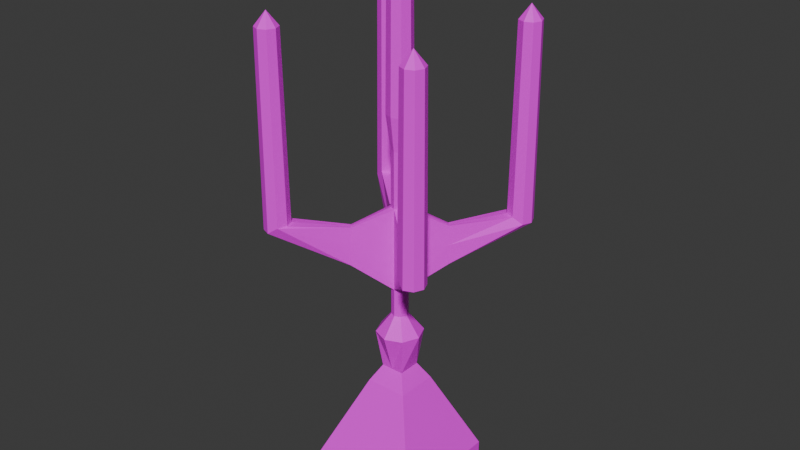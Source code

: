 # Source: candelabra1.blend  (saved by Blender 5.0.119; exported with 4.5.12 LTS)
import bpy
from mathutils import Matrix  # noqa: F401  (used for matrix-valued properties, if any)

bpy.ops.wm.read_factory_settings(use_empty=True)
scene = bpy.context.scene
scene.name = 'Scene'

# ---- collections
col_collection = bpy.data.collections.new('Collection'); scene.collection.children.link(col_collection)

# ---- images (referenced by path relative to the original .blend; pixels are not part of the script)
import os
ASSET_DIR = os.environ.get("B2B_ASSET_DIR", "")  # directory of the original .blend (textures are referenced by path, not embedded)
HERE = os.path.dirname(os.path.abspath(__file__))  # packed textures are extracted next to this script under _unpacked/

def load_image(name, relpath, width, height, colorspace="sRGB"):
    """Load a texture the original file referenced (path relative to the .blend, or extracted next to this script)."""
    p = next((c for c in (os.path.join(HERE, relpath), os.path.join(ASSET_DIR, relpath)) if relpath and os.path.exists(c)), "")
    if p:
        img = bpy.data.images.load(p, check_existing=True)
        img.name = name
    else:  # same state as the original file: an image datablock whose file is absent (Cycles renders it pink)
        img = bpy.data.images.new(name, width, height)
        img.source = "FILE"
        img.filepath = "//" + (relpath or name)
    img.colorspace_settings.name = colorspace
    return img
img_candelabra1 = load_image('candelabra1', 'candelabra1.png', 1024, 1024, 'sRGB')

# ---- materials (node trees are filled in below, after node groups)
mat_candelabra1 = bpy.data.materials.new('candelabra1')
mat_candelabra1.alpha_threshold = 0.0
mat_candelabra1.use_backface_culling_lightprobe_volume = False
mat_candelabra1.roughness = 0.5
mat_candelabra1.line_color = (0.0, 0.0, 0.0, 1.0)

# ---- material node trees
mat_candelabra1.use_nodes = True; mat_candelabra1.node_tree.nodes.clear()
_N = mat_candelabra1.node_tree.nodes; _L = mat_candelabra1.node_tree.links
n0 = _N.new('ShaderNodeOutputMaterial'); n0.name = 'Material Output'; n0.location = (200, 100)
n1 = _N.new('ShaderNodeBsdfPrincipled'); n1.name = 'Principled BSDF'; n1.location = (-200, 100)
n2 = _N.new('ShaderNodeTexImage'); n2.name = 'Image Texture'; n2.location = (-490, 71)
n2.image = img_candelabra1
n2.interpolation = 'Closest'
_L.new(n1.outputs[0], n0.inputs[0])
_L.new(n2.outputs[0], n1.inputs[0])
n0.is_active_output = True

# ---- world
world_world = bpy.data.worlds.new('World'); scene.world = world_world
world_world.use_nodes = True; world_world.node_tree.nodes.clear()
_N = world_world.node_tree.nodes; _L = world_world.node_tree.links
n0 = _N.new('ShaderNodeOutputWorld'); n0.name = 'World Output'; n0.location = (200, 100)
n1 = _N.new('ShaderNodeBackground'); n1.name = 'Background'; n1.location = (-200, 100)
n1.inputs[0].default_value = (0.05088, 0.05088, 0.05088, 1.0)
_L.new(n1.outputs[0], n0.inputs[0])
n0.is_active_output = True
world_world.color = (0.05088, 0.05088, 0.05088)
world_world.sun_shadow_jitter_overblur = 0.0

# ---- meshes
me_cube_003 = bpy.data.meshes.new('Cube.003')
me_cube_003.from_pydata([(0.02, -0.02, 0.109), (0.054, -0.054, 0.03), (0.0, 0.0, 0.03), (0.054, 0.0, 0.03), (0.02, 0.0, 0.109), (0.0, -0.02, 0.109), (0.0, -0.054, 0.03), (0.011, -0.011, 0.125), (0.011, 0.0, 0.125), (0.0, -0.011, 0.125), (0.054, -0.054, -1.863e-09), (0.0055, -0.0055, 0.18), (0.0155, -0.0155, 0.162), (0.022, 0.0, 0.162), (0.0, -0.022, 0.162), (0.008, 0.0, 0.18), (0.0, -0.008, 0.18), (0.0055, -0.0055, 0.339), (0.008, 0.0, 0.339), (0.0, -0.008, 0.339), (0.0055, -0.0055, 0.286), (0.0, -0.008, 0.286), (0.008, 0.0, 0.286), (0.0, -0.008, 0.2072), (0.0055, -0.0055, 0.2072), (0.008, 0.0, 0.2072), (0.0824, -0.0656, 0.2695), (0.074, -0.06212, 0.2755), (0.08588, -0.074, 0.2695), (0.0824, -0.0824, 0.2695), (0.074, -0.08588, 0.2695), (0.0656, -0.0824, 0.2755), (0.06212, -0.074, 0.2755), (0.0656, -0.0656, 0.2755), (0.03344, -0.02579, 0.2682), (0.008, 0.0, 0.2466), (0.0, -0.008, 0.2466), (0.03163, -0.02863, 0.2682), (0.02879, -0.03044, 0.2682), (0.03291, -0.02991, 0.2313), (0.0297, -0.03135, 0.2313), (0.03435, -0.0267, 0.2313), (0.02905, -0.03108, 0.2497), (0.03408, -0.02605, 0.2497), (0.012, 0.0, 0.3705), (0.008485, -0.008485, 0.3705), (0.0, -0.012, 0.3705), (0.074, -0.06359, 0.4475), (0.08136, -0.06664, 0.4475), (0.08441, -0.074, 0.4475), (0.08136, -0.08136, 0.4475), (0.074, -0.08441, 0.4475), (0.06664, -0.08136, 0.4475), (0.06359, -0.074, 0.4475), (0.06664, -0.06664, 0.4475), (0.074, -0.074, 0.4605), (0.01041, 0.0, 0.5235), (0.007361, -0.007361, 0.5235), (0.0, -0.01041, 0.5235), (0.0, 0.0, 0.5365), (-0.02, -0.02, 0.109), (-0.054, -0.054, 0.03), (-0.054, 0.0, 0.03), (-0.02, 0.0, 0.109), (-0.011, -0.011, 0.125), (-0.011, 0.0, 0.125), (-0.054, -0.054, -1.863e-09), (-0.0055, -0.0055, 0.18), (-0.0155, -0.0155, 0.162), (-0.022, 0.0, 0.162), (-0.008, 0.0, 0.18), (-0.0055, -0.0055, 0.339), (-0.008, 0.0, 0.339), (-0.0055, -0.0055, 0.286), (-0.008, 0.0, 0.286), (-0.0055, -0.0055, 0.2072), (-0.008, 0.0, 0.2072), (-0.0824, -0.0656, 0.2695), (-0.074, -0.06212, 0.2755), (-0.08588, -0.074, 0.2695), (-0.0824, -0.0824, 0.2695), (-0.074, -0.08588, 0.2695), (-0.0656, -0.0824, 0.2755), (-0.06212, -0.074, 0.2755), (-0.0656, -0.0656, 0.2755), (-0.03344, -0.02579, 0.2682), (-0.008, 0.0, 0.2466), (-0.03163, -0.02863, 0.2682), (-0.02879, -0.03044, 0.2682), (-0.03291, -0.02991, 0.2313), (-0.0297, -0.03135, 0.2313), (-0.03435, -0.0267, 0.2313), (-0.02905, -0.03108, 0.2497), (-0.03408, -0.02605, 0.2497), (-0.012, 0.0, 0.3705), (-0.008485, -0.008485, 0.3705), (-0.074, -0.06359, 0.4475), (-0.08136, -0.06664, 0.4475), (-0.08441, -0.074, 0.4475), (-0.08136, -0.08136, 0.4475), (-0.074, -0.08441, 0.4475), (-0.06664, -0.08136, 0.4475), (-0.06359, -0.074, 0.4475), (-0.06664, -0.06664, 0.4475), (-0.074, -0.074, 0.4605), (-0.01041, 0.0, 0.5235), (-0.007361, -0.007361, 0.5235), (0.02, 0.02, 0.109), (0.054, 0.054, 0.03), (0.0, 0.02, 0.109), (0.0, 0.054, 0.03), (0.011, 0.011, 0.125), (0.0, 0.011, 0.125), (0.054, 0.054, -1.863e-09), (0.0055, 0.0055, 0.18), (0.0155, 0.0155, 0.162), (0.0, 0.022, 0.162), (0.0, 0.008, 0.18), (0.0055, 0.0055, 0.339), (0.0, 0.008, 0.339), (0.0055, 0.0055, 0.286), (0.0, 0.008, 0.286), (0.0, 0.008, 0.2072), (0.0055, 0.0055, 0.2072), (0.0824, 0.0656, 0.2695), (0.074, 0.06212, 0.2755), (0.08588, 0.074, 0.2695), (0.0824, 0.0824, 0.2695), (0.074, 0.08588, 0.2695), (0.0656, 0.0824, 0.2755), (0.06212, 0.074, 0.2755), (0.0656, 0.0656, 0.2755), (0.03344, 0.02579, 0.2682), (0.0, 0.008, 0.2466), (0.03163, 0.02863, 0.2682), (0.02879, 0.03044, 0.2682), (0.03291, 0.02991, 0.2313), (0.0297, 0.03135, 0.2313), (0.03435, 0.0267, 0.2313), (0.02905, 0.03108, 0.2497), (0.03408, 0.02605, 0.2497), (0.008485, 0.008485, 0.3705), (0.0, 0.012, 0.3705), (0.074, 0.06359, 0.4475), (0.08136, 0.06664, 0.4475), (0.08441, 0.074, 0.4475), (0.08136, 0.08136, 0.4475), (0.074, 0.08441, 0.4475), (0.06664, 0.08136, 0.4475), (0.06359, 0.074, 0.4475), (0.06664, 0.06664, 0.4475), (0.074, 0.074, 0.4605), (0.007361, 0.007361, 0.5235), (0.0, 0.01041, 0.5235), (-0.02, 0.02, 0.109), (-0.054, 0.054, 0.03), (-0.011, 0.011, 0.125), (-0.054, 0.054, -1.863e-09), (-0.0055, 0.0055, 0.18), (-0.0155, 0.0155, 0.162), (-0.0055, 0.0055, 0.339), (-0.0055, 0.0055, 0.286), (-0.0055, 0.0055, 0.2072), (-0.0824, 0.0656, 0.2695), (-0.074, 0.06212, 0.2755), (-0.08588, 0.074, 0.2695), (-0.0824, 0.0824, 0.2695), (-0.074, 0.08588, 0.2695), (-0.0656, 0.0824, 0.2755), (-0.06212, 0.074, 0.2755), (-0.0656, 0.0656, 0.2755), (-0.03344, 0.02579, 0.2682), (-0.03163, 0.02863, 0.2682), (-0.02879, 0.03044, 0.2682), (-0.03291, 0.02991, 0.2313), (-0.0297, 0.03135, 0.2313), (-0.03435, 0.0267, 0.2313), (-0.02905, 0.03108, 0.2497), (-0.03408, 0.02605, 0.2497), (-0.008485, 0.008485, 0.3705), (-0.074, 0.06359, 0.4475), (-0.08136, 0.06664, 0.4475), (-0.08441, 0.074, 0.4475), (-0.08136, 0.08136, 0.4475), (-0.074, 0.08441, 0.4475), (-0.06664, 0.08136, 0.4475), (-0.06359, 0.074, 0.4475), (-0.06664, 0.06664, 0.4475), (-0.074, 0.074, 0.4605), (-0.007361, 0.007361, 0.5235)], [], [(2, 3, 1, 6), (3, 4, 0, 1), (1, 0, 5, 6), (5, 0, 7, 9), (0, 4, 8, 7), (10, 6, 1), (3, 10, 1), (14, 12, 11, 16), (9, 7, 12, 14), (7, 8, 13, 12), (21, 20, 17, 19), (12, 13, 15, 11), (20, 22, 18, 17), (20, 22, 34, 37), (31, 42, 40, 30), (16, 11, 24, 23), (11, 15, 25, 24), (26, 43, 41, 28), (42, 36, 21, 38), (41, 28, 29, 39), (40, 39, 29, 30), (37, 33, 32, 38), (37, 34, 27, 33), (32, 53, 54, 33), (27, 26, 28, 29, 30, 31, 32, 33), (35, 43, 34, 22), (42, 36, 23, 40), (43, 35, 25, 41), (43, 26, 27, 34), (20, 37, 38, 21), (23, 24, 39, 40), (25, 41, 39, 24), (31, 42, 38, 32), (17, 18, 44, 45), (44, 56, 57, 45), (19, 17, 45, 46), (45, 57, 58, 46), (26, 48, 49, 28), (29, 50, 51, 30), (31, 52, 53, 32), (33, 54, 47, 27), (48, 55, 49), (31, 30, 51, 52), (27, 47, 48, 26), (28, 49, 50, 29), (49, 55, 50), (51, 55, 52), (55, 47, 54), (50, 55, 51), (52, 55, 53), (56, 59, 57), (57, 59, 58), (54, 53, 55), (55, 48, 47), (2, 6, 61, 62), (62, 61, 60, 63), (61, 6, 5, 60), (5, 9, 64, 60), (60, 64, 65, 63), (66, 61, 6), (62, 61, 66), (14, 16, 67, 68), (9, 14, 68, 64), (64, 68, 69, 65), (21, 19, 71, 73), (68, 67, 70, 69), (73, 71, 72, 74), (73, 87, 85, 74), (82, 81, 90, 92), (16, 23, 75, 67), (67, 75, 76, 70), (77, 79, 91, 93), (92, 88, 21, 36), (91, 89, 80, 79), (90, 81, 80, 89), (87, 88, 83, 84), (87, 84, 78, 85), (83, 84, 103, 102), (78, 84, 83, 82, 81, 80, 79, 77), (86, 74, 85, 93), (92, 90, 23, 36), (93, 91, 76, 86), (93, 85, 78, 77), (73, 21, 88, 87), (23, 90, 89, 75), (76, 75, 89, 91), (82, 83, 88, 92), (71, 95, 94, 72), (94, 95, 106, 105), (19, 46, 95, 71), (95, 46, 58, 106), (77, 79, 98, 97), (80, 81, 100, 99), (82, 83, 102, 101), (84, 78, 96, 103), (97, 98, 104), (82, 101, 100, 81), (78, 77, 97, 96), (79, 80, 99, 98), (98, 99, 104), (100, 101, 104), (104, 103, 96), (99, 100, 104), (101, 102, 104), (105, 106, 59), (106, 58, 59), (103, 104, 102), (104, 96, 97), (2, 110, 108, 3), (3, 108, 107, 4), (108, 110, 109, 107), (109, 112, 111, 107), (107, 111, 8, 4), (113, 108, 110), (3, 108, 113), (116, 117, 114, 115), (112, 116, 115, 111), (111, 115, 13, 8), (121, 119, 118, 120), (115, 114, 15, 13), (120, 118, 18, 22), (120, 134, 132, 22), (129, 128, 137, 139), (117, 122, 123, 114), (114, 123, 25, 15), (124, 126, 138, 140), (139, 135, 121, 133), (138, 136, 127, 126), (137, 128, 127, 136), (134, 135, 130, 131), (134, 131, 125, 132), (130, 131, 150, 149), (125, 131, 130, 129, 128, 127, 126, 124), (35, 22, 132, 140), (139, 137, 122, 133), (140, 138, 25, 35), (140, 132, 125, 124), (120, 121, 135, 134), (122, 137, 136, 123), (25, 123, 136, 138), (129, 130, 135, 139), (118, 141, 44, 18), (44, 141, 152, 56), (119, 142, 141, 118), (141, 142, 153, 152), (124, 126, 145, 144), (127, 128, 147, 146), (129, 130, 149, 148), (131, 125, 143, 150), (144, 145, 151), (129, 148, 147, 128), (125, 124, 144, 143), (126, 127, 146, 145), (145, 146, 151), (147, 148, 151), (151, 150, 143), (146, 147, 151), (148, 149, 151), (56, 152, 59), (152, 153, 59), (150, 151, 149), (151, 143, 144), (2, 62, 155, 110), (62, 63, 154, 155), (155, 154, 109, 110), (109, 154, 156, 112), (154, 63, 65, 156), (157, 110, 155), (62, 157, 155), (116, 159, 158, 117), (112, 156, 159, 116), (156, 65, 69, 159), (121, 161, 160, 119), (159, 69, 70, 158), (161, 74, 72, 160), (161, 74, 171, 172), (168, 177, 175, 167), (117, 158, 162, 122), (158, 70, 76, 162), (163, 178, 176, 165), (177, 133, 121, 173), (176, 165, 166, 174), (175, 174, 166, 167), (172, 170, 169, 173), (172, 171, 164, 170), (169, 186, 187, 170), (164, 163, 165, 166, 167, 168, 169, 170), (86, 178, 171, 74), (177, 133, 122, 175), (178, 86, 76, 176), (178, 163, 164, 171), (161, 172, 173, 121), (122, 162, 174, 175), (76, 176, 174, 162), (168, 177, 173, 169), (160, 72, 94, 179), (94, 105, 189, 179), (119, 160, 179, 142), (179, 189, 153, 142), (163, 181, 182, 165), (166, 183, 184, 167), (168, 185, 186, 169), (170, 187, 180, 164), (181, 188, 182), (168, 167, 184, 185), (164, 180, 181, 163), (165, 182, 183, 166), (182, 188, 183), (184, 188, 185), (188, 180, 187), (183, 188, 184), (185, 188, 186), (105, 59, 189), (189, 59, 153), (187, 186, 188), (188, 181, 180)])
_uv = me_cube_003.uv_layers.new(name='UVMap')
_uv.uv.foreach_set('vector', [0.08594, 0.08594, 0.007812, 0.08594, 0.007812, 0.007812, 0.08594, 0.007812, 0.3125, 0.08594, 0.1797, 0.08594, 0.1797, 0.05469, 0.3125, 0.007812, 0.2734, 0.3438, 0.1484, 0.2891, 0.1484, 0.2656, 0.2734, 0.2656, 0.5312, 0.8359, 0.5312, 0.8594, 0.5078, 0.8516, 0.5078, 0.8359, 0.7188, 0.1016, 0.7188, 0.1328, 0.6875, 0.1328, 0.6875, 0.1172, 0.6094, 0.007812, 0.5703, 0.08594, 0.5703, 0.007812, 0.4453, 0.007812, 0.4922, 0.08594, 0.4453, 0.08594, 0.8828, 0.9297, 0.8594, 0.9297, 0.8672, 0.8984, 0.875, 0.8984, 0.04688, 0.8984, 0.03125, 0.8984, 0.02344, 0.8438, 0.04688, 0.8438, 0.2578, 0.8594, 0.2422, 0.8594, 0.2344, 0.8047, 0.2578, 0.8047, 0.9297, 0.2578, 0.9219, 0.2578, 0.9219, 0.1797, 0.9297, 0.1797, 0.8672, 0.1562, 0.8438, 0.1562, 0.8516, 0.125, 0.8594, 0.125, 0.3047, 0.7109, 0.2969, 0.7109, 0.2969, 0.6328, 0.3047, 0.6328, 0.6172, 0.8906, 0.625, 0.8906, 0.625, 0.9453, 0.625, 0.9453, 0.3984, 0.6406, 0.4062, 0.7422, 0.3828, 0.75, 0.3828, 0.6328, 0.7812, 0.9609, 0.7734, 0.9609, 0.7734, 0.9219, 0.7812, 0.9219, 0.9062, 0.6328, 0.8984, 0.6328, 0.8984, 0.5938, 0.9062, 0.5938, 0.7812, 0.6719, 0.7969, 0.7656, 0.7734, 0.7812, 0.7734, 0.6641, 0.6953, 0.7734, 0.6406, 0.7812, 0.6406, 0.7188, 0.6953, 0.75, 0.8906, 0.7891, 0.8828, 0.6719, 0.8984, 0.6641, 0.8984, 0.7812, 0.6172, 0.5781, 0.6172, 0.5781, 0.6172, 0.4609, 0.625, 0.4609, 0.3594, 0.8828, 0.3516, 0.8125, 0.3672, 0.8047, 0.3672, 0.8828, 0.6172, 0.6797, 0.6172, 0.6797, 0.6172, 0.6016, 0.625, 0.6016, 0.4375, 0.7109, 0.4375, 0.4609, 0.4453, 0.4609, 0.4453, 0.7109, 0.1719, 0.7188, 0.1719, 0.7344, 0.1641, 0.7422, 0.1484, 0.7422, 0.1406, 0.7344, 0.1406, 0.7188, 0.1484, 0.7109, 0.1641, 0.7109, 0.6953, 0.8516, 0.6406, 0.8438, 0.6484, 0.8203, 0.6953, 0.7969, 0.3281, 0.1016, 0.3828, 0.1094, 0.3828, 0.1641, 0.3281, 0.1328, 0.1016, 0.6328, 0.1562, 0.6406, 0.1562, 0.6953, 0.1016, 0.6641, 0.8516, 0.5234, 0.8516, 0.4219, 0.8672, 0.4297, 0.875, 0.5156, 0.1484, 0.7656, 0.1406, 0.8203, 0.1406, 0.8203, 0.1406, 0.7578, 0.6953, 0.9375, 0.6875, 0.9297, 0.6875, 0.8672, 0.6953, 0.8672, 0.9219, 0.4375, 0.9219, 0.375, 0.9297, 0.375, 0.9297, 0.4375, 0.6016, 0.7266, 0.6016, 0.8281, 0.5781, 0.8203, 0.5938, 0.7422, 0.4453, 0.9453, 0.4375, 0.9453, 0.4375, 0.8984, 0.4453, 0.8984, 0.7344, 0.4062, 0.7344, 0.1797, 0.7422, 0.1797, 0.75, 0.4062, 0.9609, 0.8516, 0.9531, 0.8516, 0.9531, 0.8047, 0.9609, 0.8047, 0.7344, 0.6484, 0.7344, 0.4219, 0.7422, 0.4219, 0.75, 0.6484, 0.3516, 0.6172, 0.3516, 0.3594, 0.3672, 0.3594, 0.3672, 0.6172, 0.4375, 0.4453, 0.4375, 0.1797, 0.4453, 0.1797, 0.4453, 0.4453, 0.6406, 0.4375, 0.6484, 0.1797, 0.6562, 0.1797, 0.6562, 0.4375, 0.4922, 0.7109, 0.4922, 0.4609, 0.5078, 0.4609, 0.5078, 0.7109, 0.8984, 0.9844, 0.9062, 0.9609, 0.9062, 0.9844, 0.03906, 0.6094, 0.02344, 0.6172, 0.02344, 0.3594, 0.03906, 0.3594, 0.1484, 0.6094, 0.1484, 0.3594, 0.1562, 0.3594, 0.1562, 0.6172, 0.4688, 0.4453, 0.4688, 0.1797, 0.4766, 0.1797, 0.4766, 0.4453, 0.6406, 0.9688, 0.6406, 0.9375, 0.6562, 0.9609, 0.4922, 0.9531, 0.4922, 0.9297, 0.5078, 0.9453, 0.8672, 0.9453, 0.8672, 0.9688, 0.8594, 0.9688, 0.9766, 0.4844, 0.9766, 0.4609, 0.9844, 0.4844, 0.9609, 0.03125, 0.9609, 0.007812, 0.9766, 0.03125, 0.9766, 0.5234, 0.9766, 0.5, 0.9844, 0.5234, 0.4375, 0.9844, 0.4453, 0.9609, 0.4453, 0.9844, 0.3203, 0.9922, 0.3047, 0.9922, 0.3125, 0.9688, 0.3984, 0.9375, 0.3984, 0.9609, 0.3828, 0.9531, 0.08594, 0.08594, 0.08594, 0.007812, 0.1641, 0.007812, 0.1641, 0.08594, 0.1328, 0.2656, 0.1328, 0.3438, 0.007812, 0.2891, 0.007812, 0.2656, 0.2734, 0.1797, 0.2734, 0.2656, 0.1484, 0.2656, 0.1484, 0.2344, 0.5312, 0.8359, 0.5078, 0.8359, 0.5078, 0.8125, 0.5312, 0.8047, 0.7578, 0.8594, 0.7266, 0.8438, 0.7266, 0.8281, 0.7578, 0.8281, 0.6719, 0.08594, 0.625, 0.08594, 0.625, 0.007812, 0.3281, 0.08594, 0.3281, 0.007812, 0.3672, 0.007812, 0.9141, 0.1406, 0.9219, 0.1094, 0.9297, 0.1094, 0.9375, 0.1406, 0.1016, 0.8984, 0.1016, 0.8438, 0.125, 0.8438, 0.1172, 0.8984, 0.3125, 0.8594, 0.3125, 0.8047, 0.3359, 0.8047, 0.3281, 0.8594, 0.9219, 0.3516, 0.9219, 0.2734, 0.9297, 0.2734, 0.9297, 0.3516, 0.5078, 0.9141, 0.5156, 0.875, 0.5234, 0.875, 0.5312, 0.9141, 0.7344, 0.1641, 0.7344, 0.08594, 0.7422, 0.08594, 0.7422, 0.1641, 0.9453, 0.007812, 0.9453, 0.07031, 0.9375, 0.07031, 0.9375, 0.007812, 0.7422, 0.6719, 0.7578, 0.6641, 0.7578, 0.7812, 0.7344, 0.7734, 0.9531, 0.1406, 0.9531, 0.1016, 0.9609, 0.1016, 0.9609, 0.1406, 0.9453, 0.7812, 0.9453, 0.7422, 0.9531, 0.7422, 0.9531, 0.7812, 0.8203, 0.01562, 0.8281, 0.007812, 0.8281, 0.125, 0.8047, 0.1094, 0.4375, 0.7812, 0.4375, 0.7578, 0.4922, 0.7266, 0.4922, 0.7891, 0.8984, 0.3047, 0.8984, 0.3047, 0.8984, 0.1797, 0.9062, 0.1875, 0.8594, 0.7891, 0.8594, 0.6719, 0.8672, 0.6641, 0.8672, 0.7812, 0.9141, 0.08594, 0.9141, 0.08594, 0.9141, 0.007812, 0.9219, 0.01562, 0.8594, 0.8828, 0.8594, 0.8047, 0.8672, 0.8047, 0.8672, 0.8828, 0.4766, 0.7109, 0.4688, 0.7109, 0.4688, 0.4609, 0.4766, 0.4609, 0.7734, 0.8828, 0.7812, 0.875, 0.7969, 0.875, 0.8047, 0.8828, 0.8047, 0.8984, 0.7969, 0.9062, 0.7812, 0.9062, 0.7734, 0.8984, 0.3125, 0.7891, 0.3125, 0.7344, 0.3672, 0.7578, 0.3672, 0.7812, 0.5312, 0.1016, 0.5312, 0.1328, 0.4688, 0.1641, 0.4766, 0.1094, 0.6719, 0.1016, 0.6719, 0.1328, 0.6172, 0.1641, 0.6172, 0.1094, 0.875, 0.2812, 0.8516, 0.2734, 0.8672, 0.1953, 0.875, 0.1797, 0.9531, 0.1875, 0.9609, 0.1797, 0.9609, 0.2422, 0.9531, 0.2422, 0.8203, 0.9375, 0.8203, 0.875, 0.8281, 0.875, 0.8281, 0.9375, 0.625, 0.7891, 0.6172, 0.7812, 0.625, 0.7188, 0.625, 0.7188, 0.8125, 0.6641, 0.8203, 0.6797, 0.8359, 0.7578, 0.8125, 0.7656, 0.2734, 0.9453, 0.2734, 0.8984, 0.2891, 0.8984, 0.2891, 0.9453, 0.7734, 0.4062, 0.7656, 0.4062, 0.7656, 0.1797, 0.7734, 0.1797, 0.5469, 0.9609, 0.5469, 0.9141, 0.5625, 0.9141, 0.5625, 0.9609, 0.7734, 0.6484, 0.7656, 0.6484, 0.7656, 0.4219, 0.7734, 0.4219, 0.3984, 0.6172, 0.3828, 0.6172, 0.3828, 0.3594, 0.3984, 0.3594, 0.5078, 0.4453, 0.4922, 0.4453, 0.4922, 0.1797, 0.5078, 0.1797, 0.6875, 0.4375, 0.6719, 0.4375, 0.6719, 0.1797, 0.6875, 0.1797, 0.5703, 0.7109, 0.5547, 0.7109, 0.5547, 0.4609, 0.5703, 0.4609, 0.9609, 0.9531, 0.9531, 0.9609, 0.9531, 0.9375, 0.08594, 0.6094, 0.08594, 0.3594, 0.1016, 0.3594, 0.1016, 0.6172, 0.2188, 0.6094, 0.2031, 0.6172, 0.2031, 0.3594, 0.2188, 0.3594, 0.5391, 0.4453, 0.5234, 0.4453, 0.5234, 0.1797, 0.5391, 0.1797, 0.5078, 0.9922, 0.4922, 0.9922, 0.5, 0.9688, 0.3203, 0.9531, 0.3047, 0.9453, 0.3203, 0.9297, 0.9609, 0.04688, 0.9766, 0.07031, 0.9609, 0.07031, 0.2578, 0.9844, 0.25, 0.9844, 0.25, 0.9609, 0.9844, 0.4062, 0.9766, 0.3984, 0.9844, 0.375, 0.9922, 0.1406, 0.9766, 0.1406, 0.9844, 0.1172, 0.1875, 0.9922, 0.1797, 0.9922, 0.1797, 0.9609, 0.6875, 0.9766, 0.6953, 0.9531, 0.6953, 0.9766, 0.7578, 0.1406, 0.7734, 0.1641, 0.7578, 0.1641, 0.08594, 0.08594, 0.08594, 0.1641, 0.007812, 0.1641, 0.007812, 0.08594, 0.3125, 0.08594, 0.3125, 0.1641, 0.1797, 0.1172, 0.1797, 0.08594, 0.4219, 0.1797, 0.4219, 0.2656, 0.2969, 0.2656, 0.2969, 0.2344, 0.4922, 0.8359, 0.4609, 0.8359, 0.4609, 0.8125, 0.4922, 0.8047, 0.7188, 0.1641, 0.6875, 0.1484, 0.6875, 0.1328, 0.7188, 0.1328, 0.2812, 0.7109, 0.2344, 0.7109, 0.2344, 0.6328, 0.3828, 0.08594, 0.3828, 0.007812, 0.4297, 0.007812, 0.1641, 0.9453, 0.1719, 0.9141, 0.1797, 0.9141, 0.1875, 0.9453, 0.8906, 0.8594, 0.8828, 0.8047, 0.9062, 0.8047, 0.9062, 0.8594, 0.1641, 0.8984, 0.1641, 0.8438, 0.1875, 0.8438, 0.1797, 0.8984, 0.9219, 0.5391, 0.9219, 0.4609, 0.9297, 0.4609, 0.9297, 0.5391, 0.4688, 0.9141, 0.4766, 0.875, 0.4844, 0.875, 0.4922, 0.9141, 0.5469, 0.8828, 0.5469, 0.8047, 0.5625, 0.8047, 0.5625, 0.8828, 0.9531, 0.6641, 0.9453, 0.7266, 0.9453, 0.7266, 0.9453, 0.6641, 0.7734, 0.01562, 0.7812, 0.007812, 0.7812, 0.125, 0.7578, 0.1172, 0.75, 0.9609, 0.75, 0.9219, 0.7578, 0.9219, 0.7578, 0.9609, 0.007812, 0.9609, 0.007812, 0.9141, 0.01562, 0.9141, 0.01562, 0.9609, 0.1172, 0.7188, 0.125, 0.7109, 0.125, 0.8281, 0.1016, 0.8203, 0.5078, 0.7812, 0.5078, 0.7578, 0.5625, 0.7266, 0.5625, 0.7891, 0.8984, 0.4453, 0.8984, 0.4375, 0.8984, 0.3203, 0.9062, 0.3281, 0.8906, 0.1328, 0.8828, 0.01562, 0.8984, 0.007812, 0.8984, 0.125, 0.2109, 0.9219, 0.2031, 0.9219, 0.2031, 0.8438, 0.2188, 0.8516, 0.4453, 0.8828, 0.4375, 0.8125, 0.4453, 0.8047, 0.4453, 0.8828, 0.5391, 0.7109, 0.5234, 0.7109, 0.5234, 0.4609, 0.5391, 0.4609, 0.7266, 0.8828, 0.7344, 0.875, 0.75, 0.875, 0.7578, 0.8828, 0.7578, 0.8984, 0.75, 0.9062, 0.7344, 0.9062, 0.7266, 0.8984, 0.1641, 0.8281, 0.1641, 0.7656, 0.2188, 0.7969, 0.2188, 0.8203, 0.6016, 0.1016, 0.6016, 0.1328, 0.5469, 0.1641, 0.5469, 0.1094, 0.07812, 0.6328, 0.07812, 0.6641, 0.02344, 0.6953, 0.03125, 0.6406, 0.875, 0.3906, 0.8516, 0.3828, 0.8672, 0.3047, 0.875, 0.2969, 0.9531, 0.2656, 0.9609, 0.2578, 0.9609, 0.3203, 0.9531, 0.3203, 0.8984, 0.9453, 0.8984, 0.875, 0.9062, 0.875, 0.9062, 0.9375, 0.625, 0.8672, 0.6172, 0.8672, 0.625, 0.8047, 0.625, 0.8047, 0.8438, 0.007812, 0.8438, 0.02344, 0.8672, 0.1016, 0.8438, 0.1094, 0.3594, 0.9453, 0.3516, 0.9062, 0.3672, 0.9062, 0.3672, 0.9453, 0.8047, 0.4062, 0.7969, 0.4062, 0.7969, 0.1797, 0.8047, 0.1797, 0.03906, 0.9609, 0.03906, 0.9141, 0.04688, 0.9141, 0.04688, 0.9609, 0.8047, 0.6484, 0.7969, 0.6484, 0.7969, 0.4219, 0.8047, 0.4219, 0.2734, 0.6172, 0.2656, 0.6172, 0.2656, 0.3594, 0.2734, 0.3594, 0.5703, 0.4453, 0.5547, 0.4453, 0.5547, 0.1797, 0.5703, 0.1797, 0.6562, 0.7031, 0.6406, 0.7031, 0.6484, 0.4531, 0.6562, 0.4531, 0.6016, 0.7109, 0.5859, 0.7109, 0.5859, 0.4609, 0.5938, 0.4609, 0.2188, 0.9609, 0.2031, 0.9688, 0.2031, 0.9375, 0.05469, 0.6094, 0.05469, 0.3594, 0.07031, 0.3594, 0.07031, 0.6172, 0.1875, 0.6094, 0.1719, 0.6172, 0.1719, 0.3594, 0.1875, 0.3594, 0.6016, 0.4453, 0.5859, 0.4453, 0.5859, 0.1797, 0.5938, 0.1797, 0.9922, 0.8281, 0.9766, 0.8281, 0.9844, 0.8047, 0.4766, 0.9531, 0.4688, 0.9453, 0.4766, 0.9297, 0.9688, 0.6641, 0.9766, 0.6875, 0.9688, 0.6875, 0.9844, 0.3281, 0.9766, 0.3281, 0.9766, 0.3047, 0.9844, 0.2109, 0.9766, 0.2031, 0.9844, 0.1797, 0.9922, 0.5781, 0.9766, 0.5781, 0.9844, 0.5547, 0.1562, 0.9922, 0.1484, 0.9922, 0.1562, 0.9609, 0.9688, 0.9062, 0.9766, 0.8828, 0.9766, 0.9062, 0.7891, 0.1406, 0.7969, 0.1641, 0.7891, 0.1641, 0.08594, 0.08594, 0.1641, 0.08594, 0.1641, 0.1641, 0.08594, 0.1641, 0.1328, 0.2656, 0.007812, 0.2656, 0.007812, 0.2344, 0.1328, 0.1797, 0.4219, 0.3438, 0.2969, 0.2891, 0.2969, 0.2656, 0.4219, 0.2656, 0.4922, 0.8359, 0.4922, 0.8594, 0.4609, 0.8516, 0.4609, 0.8359, 0.7578, 0.7969, 0.7578, 0.8281, 0.7266, 0.8281, 0.7266, 0.8125, 0.3672, 0.6328, 0.3203, 0.7109, 0.3203, 0.6328, 0.5078, 0.007812, 0.5469, 0.08594, 0.5078, 0.08594, 0.9531, 0.9219, 0.9219, 0.9219, 0.9297, 0.8828, 0.9453, 0.8828, 0.6641, 0.9219, 0.6484, 0.9219, 0.6406, 0.8672, 0.6719, 0.8672, 0.6016, 0.8984, 0.5859, 0.8984, 0.5781, 0.8438, 0.6016, 0.8438, 0.9297, 0.6328, 0.9219, 0.6328, 0.9219, 0.5547, 0.9297, 0.5547, 0.4062, 0.9141, 0.3828, 0.9141, 0.3906, 0.8828, 0.3984, 0.8828, 0.07812, 0.9297, 0.0625, 0.9297, 0.0625, 0.8516, 0.07812, 0.8516, 0.9453, 0.3828, 0.9609, 0.375, 0.9609, 0.4375, 0.9531, 0.4375, 0.2109, 0.6406, 0.2188, 0.7422, 0.1953, 0.75, 0.1953, 0.6328, 0.7344, 0.9609, 0.7266, 0.9609, 0.7266, 0.9219, 0.7344, 0.9219, 0.125, 0.9609, 0.1172, 0.9609, 0.1172, 0.9141, 0.125, 0.9141, 0.03125, 0.7188, 0.04688, 0.8203, 0.02344, 0.8281, 0.02344, 0.7109, 0.2891, 0.7812, 0.2344, 0.7891, 0.2344, 0.7344, 0.2891, 0.7578, 0.9062, 0.5781, 0.8984, 0.4609, 0.9062, 0.4609, 0.9062, 0.5781, 0.07031, 0.8359, 0.0625, 0.8281, 0.0625, 0.7109, 0.07812, 0.7188, 0.9219, 0.7422, 0.9141, 0.6719, 0.9219, 0.6641, 0.9219, 0.7422, 0.2812, 0.8828, 0.2734, 0.8828, 0.2734, 0.8047, 0.2891, 0.8125, 0.7031, 0.4375, 0.7031, 0.1797, 0.7188, 0.1797, 0.7188, 0.4375, 0.3359, 0.8828, 0.3359, 0.8984, 0.3281, 0.9141, 0.3125, 0.9141, 0.3047, 0.8984, 0.3047, 0.8828, 0.3125, 0.875, 0.3281, 0.875, 0.8281, 0.8516, 0.7734, 0.8516, 0.7734, 0.8203, 0.8281, 0.7969, 0.3984, 0.1016, 0.4531, 0.1094, 0.4531, 0.1641, 0.3984, 0.1328, 0.6875, 0.007812, 0.7422, 0.007812, 0.7422, 0.07031, 0.6875, 0.03906, 0.8516, 0.6328, 0.8516, 0.5391, 0.8672, 0.5469, 0.875, 0.625, 0.9609, 0.4609, 0.9531, 0.5234, 0.9531, 0.5156, 0.9531, 0.4609, 0.2578, 0.9453, 0.25, 0.9453, 0.25, 0.875, 0.2578, 0.8828, 0.9219, 0.8672, 0.9219, 0.8047, 0.9297, 0.8047, 0.9375, 0.8672, 0.4062, 0.7656, 0.4062, 0.8672, 0.3828, 0.8594, 0.4062, 0.7812, 0.9609, 0.6016, 0.9531, 0.6016, 0.9531, 0.5547, 0.9609, 0.5547, 0.8203, 0.4062, 0.8203, 0.1797, 0.8359, 0.1797, 0.8359, 0.4062, 0.6016, 0.9609, 0.5938, 0.9609, 0.5859, 0.9141, 0.6016, 0.9141, 0.8203, 0.6484, 0.8203, 0.4219, 0.8359, 0.4219, 0.8359, 0.6484, 0.2344, 0.6172, 0.2344, 0.3594, 0.25, 0.3594, 0.25, 0.6172, 0.2969, 0.6172, 0.2969, 0.3594, 0.3047, 0.3594, 0.3047, 0.6172, 0.6719, 0.7031, 0.6719, 0.4531, 0.6875, 0.4531, 0.6875, 0.7031, 0.7031, 0.7031, 0.7031, 0.4531, 0.7188, 0.4531, 0.7188, 0.7031, 0.9766, 0.2812, 0.9844, 0.2578, 0.9844, 0.2812, 0.625, 0.4375, 0.6172, 0.4453, 0.6172, 0.1797, 0.625, 0.1797, 0.1172, 0.6094, 0.1172, 0.3594, 0.125, 0.3594, 0.125, 0.6172, 0.3203, 0.6172, 0.3203, 0.3594, 0.3359, 0.3594, 0.3359, 0.6172, 0.0625, 0.9688, 0.0625, 0.9453, 0.07812, 0.9688, 0.9219, 0.9609, 0.9219, 0.9375, 0.9375, 0.9531, 0.9766, 0.7422, 0.9766, 0.7656, 0.9688, 0.7656, 0.2734, 0.9922, 0.2812, 0.9609, 0.2891, 0.9922, 0.8203, 0.9766, 0.8203, 0.9531, 0.8281, 0.9766, 0.9766, 0.6406, 0.9844, 0.6172, 0.9922, 0.6406, 0.3594, 0.9922, 0.3594, 0.9688, 0.3672, 0.9922, 0.4766, 0.9922, 0.4688, 0.9922, 0.4688, 0.9688, 0.9609, 0.6172, 0.9609, 0.6406, 0.9531, 0.6406])
me_cube_003.materials.append(mat_candelabra1)
me_cube_003.use_mirror_x = True
me_cube_003.use_mirror_y = True
me_cube_003.use_mirror_vertex_groups = False
me_cube_003.update()

# ---- objects
ob_candelabra = bpy.data.objects.new('Candelabra', me_cube_003)

# ---- transforms, parenting, visibility, modifiers, constraints
ob_candelabra.location = (0.0, 0.0, 0.0)
ob_candelabra.lock_rotations_4d = False
ob_candelabra.empty_display_type = 'ARROWS'
ob_candelabra.lineart.crease_threshold = 0.0
ob_candelabra.use_mesh_mirror_x = True
ob_candelabra.use_mesh_mirror_y = True

# ---- collection membership
col_collection.objects.link(ob_candelabra)

# ---- scene / render settings (as saved in the file)
scene.frame_start = 1; scene.frame_end = 250; scene.frame_set(0)
scene.render.engine = 'BLENDER_EEVEE_NEXT'
scene.render.bake_bias = 0.0
scene.render.bake_samples = 0
scene.cycles.sampling_pattern = 'TABULATED_SOBOL'
scene.eevee.use_volume_custom_range = False
bpy.context.view_layer.update()

# ---- added for rendering (the .blend has no active camera and no usable light): camera, sun
cam_auto = bpy.data.cameras.new('AutoCamera')
cam_auto.lens = 50.0
cam_auto.sensor_width = 36.0
cam_auto.clip_end = 1000.0
ob_auto_camera = bpy.data.objects.new('AutoCamera', cam_auto)
scene.collection.objects.link(ob_auto_camera)
ob_auto_camera.location = (0.54489, -0.653868, 0.704162)
ob_auto_camera.rotation_euler = (1.09748, -7.21219e-08, 0.694738)
scene.camera = ob_auto_camera
light_auto_sun = bpy.data.lights.new('AutoSun', 'SUN')
light_auto_sun.energy = 3.0
light_auto_sun.angle = 0.0523599
ob_auto_sun = bpy.data.objects.new('AutoSun', light_auto_sun)
scene.collection.objects.link(ob_auto_sun)
ob_auto_sun.rotation_euler = (0.872665, 0.174533, 0.523599)
bpy.context.view_layer.update()

